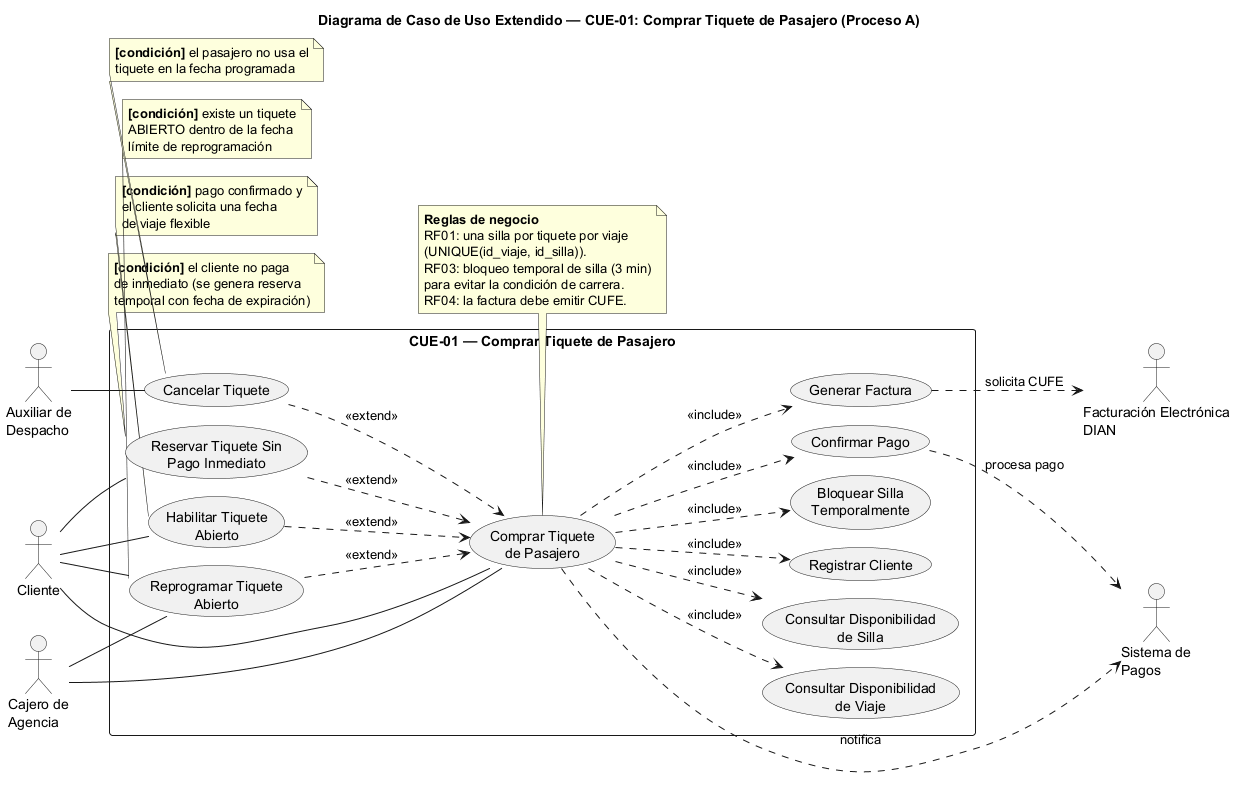

The diagram above was rendered by PlantUML. Its source (embedded in the PNG):
@startuml casos_uso_extendido_cue01
!pragma layout smetana
skinparam packageStyle rectangle
left to right direction
skinparam linetype ortho
skinparam nodesep 70
skinparam ranksep 70
title Diagrama de Caso de Uso Extendido — CUE-01: Comprar Tiquete de Pasajero (Proceso A)

actor "Cliente" as Cliente
actor "Cajero de\nAgencia" as Cajero
actor "Sistema de\nPagos" as Pagos
actor "Auxiliar de\nDespacho" as Auxiliar
actor "Facturación Electrónica\nDIAN" as DIAN

rectangle "CUE-01 — Comprar Tiquete de Pasajero" {
  usecase "Reservar Tiquete Sin\nPago Inmediato" as Ext1
  usecase "Habilitar Tiquete\nAbierto" as Ext2
  usecase "Reprogramar Tiquete\nAbierto" as Ext3
  usecase "Cancelar Tiquete" as Ext4

  usecase "Comprar Tiquete\nde Pasajero" as Base

  usecase "Consultar Disponibilidad\nde Viaje" as Inc0
  usecase "Consultar Disponibilidad\nde Silla" as Inc1
  usecase "Registrar Cliente" as Inc2
  usecase "Bloquear Silla\nTemporalmente" as Inc3
  usecase "Generar Factura" as Inc4
  usecase "Confirmar Pago" as Inc5
}

Cliente -- Base
Cajero -- Base

Base ..> Inc0 : <<include>>
Base ..> Inc1 : <<include>>
Base ..> Inc2 : <<include>>
Base ..> Inc3 : <<include>>
Base ..> Inc4 : <<include>>
Base ..> Inc5 : <<include>>

Ext1 ..> Base : <<extend>>
note bottom of Ext1
  <b>[condición]</b> el cliente no paga
  de inmediato (se genera reserva
  temporal con fecha de expiración)
end note
Ext2 ..> Base : <<extend>>
note bottom of Ext2
  <b>[condición]</b> pago confirmado y
  el cliente solicita una fecha
  de viaje flexible
end note
Ext3 ..> Base : <<extend>>
note bottom of Ext3
  <b>[condición]</b> existe un tiquete
  ABIERTO dentro de la fecha
  límite de reprogramación
end note
Ext4 ..> Base : <<extend>>
note bottom of Ext4
  <b>[condición]</b> el pasajero no usa el
  tiquete en la fecha programada
end note

Cliente -- Ext1
Cliente -- Ext2
Cliente -- Ext3
Cajero -- Ext3
Auxiliar -- Ext4

Base ..> Pagos : notifica
Inc5 ..> Pagos : procesa pago
Inc4 ..> DIAN : solicita CUFE

note bottom of Base
  <b>Reglas de negocio</b>
  RF01: una silla por tiquete por viaje
  (UNIQUE(id_viaje, id_silla)).
  RF03: bloqueo temporal de silla (3 min)
  para evitar la condición de carrera.
  RF04: la factura debe emitir CUFE.
end note
@enduml